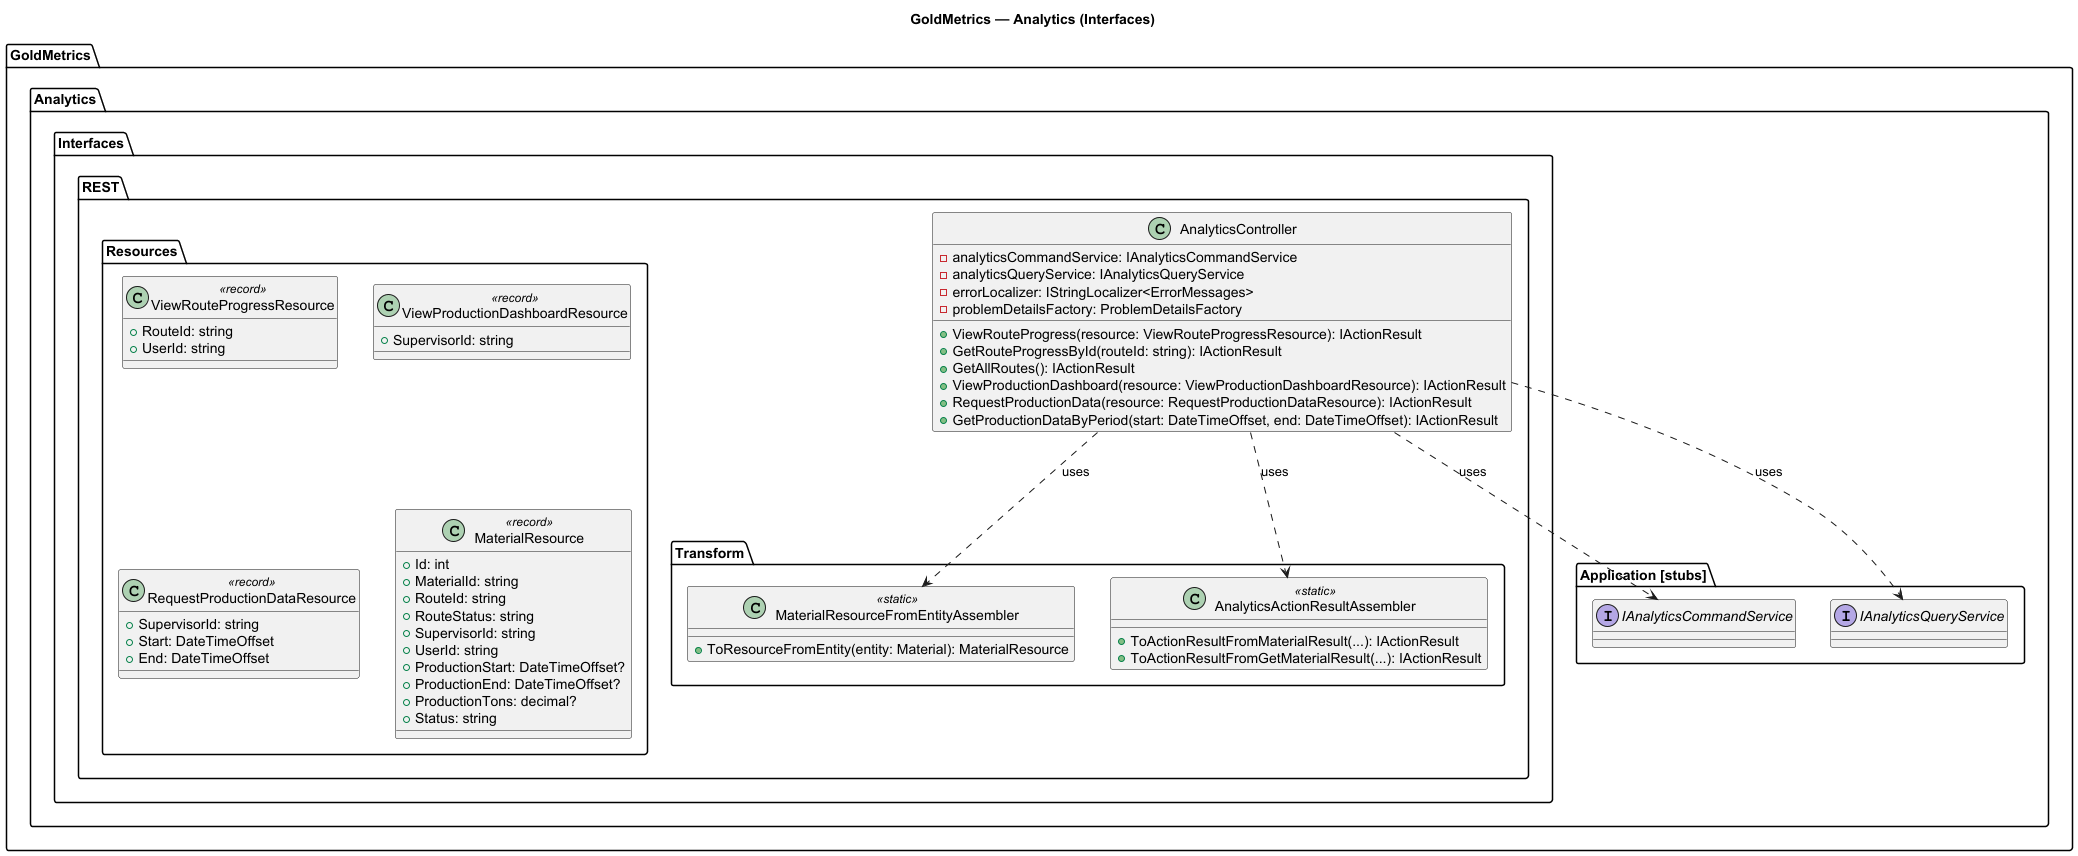

The diagram above was rendered by PlantUML. Its source (embedded in the PNG):
@startuml
title GoldMetrics — Analytics (Interfaces)

package "GoldMetrics" {
  package "Analytics" {
    package "Interfaces" {

      package "REST" {

        class AnalyticsController {
          -analyticsCommandService: IAnalyticsCommandService
          -analyticsQueryService: IAnalyticsQueryService
          -errorLocalizer: IStringLocalizer<ErrorMessages>
          -problemDetailsFactory: ProblemDetailsFactory
          +ViewRouteProgress(resource: ViewRouteProgressResource): IActionResult
          +GetRouteProgressById(routeId: string): IActionResult
          +GetAllRoutes(): IActionResult
          +ViewProductionDashboard(resource: ViewProductionDashboardResource): IActionResult
          +RequestProductionData(resource: RequestProductionDataResource): IActionResult
          +GetProductionDataByPeriod(start: DateTimeOffset, end: DateTimeOffset): IActionResult
        }

        package "Resources" {
          class ViewRouteProgressResource <<record>> {
            +RouteId: string
            +UserId: string
          }
          class ViewProductionDashboardResource <<record>> {
            +SupervisorId: string
          }
          class RequestProductionDataResource <<record>> {
            +SupervisorId: string
            +Start: DateTimeOffset
            +End: DateTimeOffset
          }
          class MaterialResource <<record>> {
            +Id: int
            +MaterialId: string
            +RouteId: string
            +RouteStatus: string
            +SupervisorId: string
            +UserId: string
            +ProductionStart: DateTimeOffset?
            +ProductionEnd: DateTimeOffset?
            +ProductionTons: decimal?
            +Status: string
          }
        }

        package "Transform" {
          class MaterialResourceFromEntityAssembler <<static>> {
            +ToResourceFromEntity(entity: Material): MaterialResource
          }
          class AnalyticsActionResultAssembler <<static>> {
            +ToActionResultFromMaterialResult(...): IActionResult
            +ToActionResultFromGetMaterialResult(...): IActionResult
          }
        }

        AnalyticsController ..> MaterialResourceFromEntityAssembler : uses
        AnalyticsController ..> AnalyticsActionResultAssembler : uses
      }
    }

    package "Application [stubs]" {
      interface IAnalyticsCommandService
      interface IAnalyticsQueryService
    }
  }
}

AnalyticsController ..> IAnalyticsCommandService : uses
AnalyticsController ..> IAnalyticsQueryService : uses

@enduml